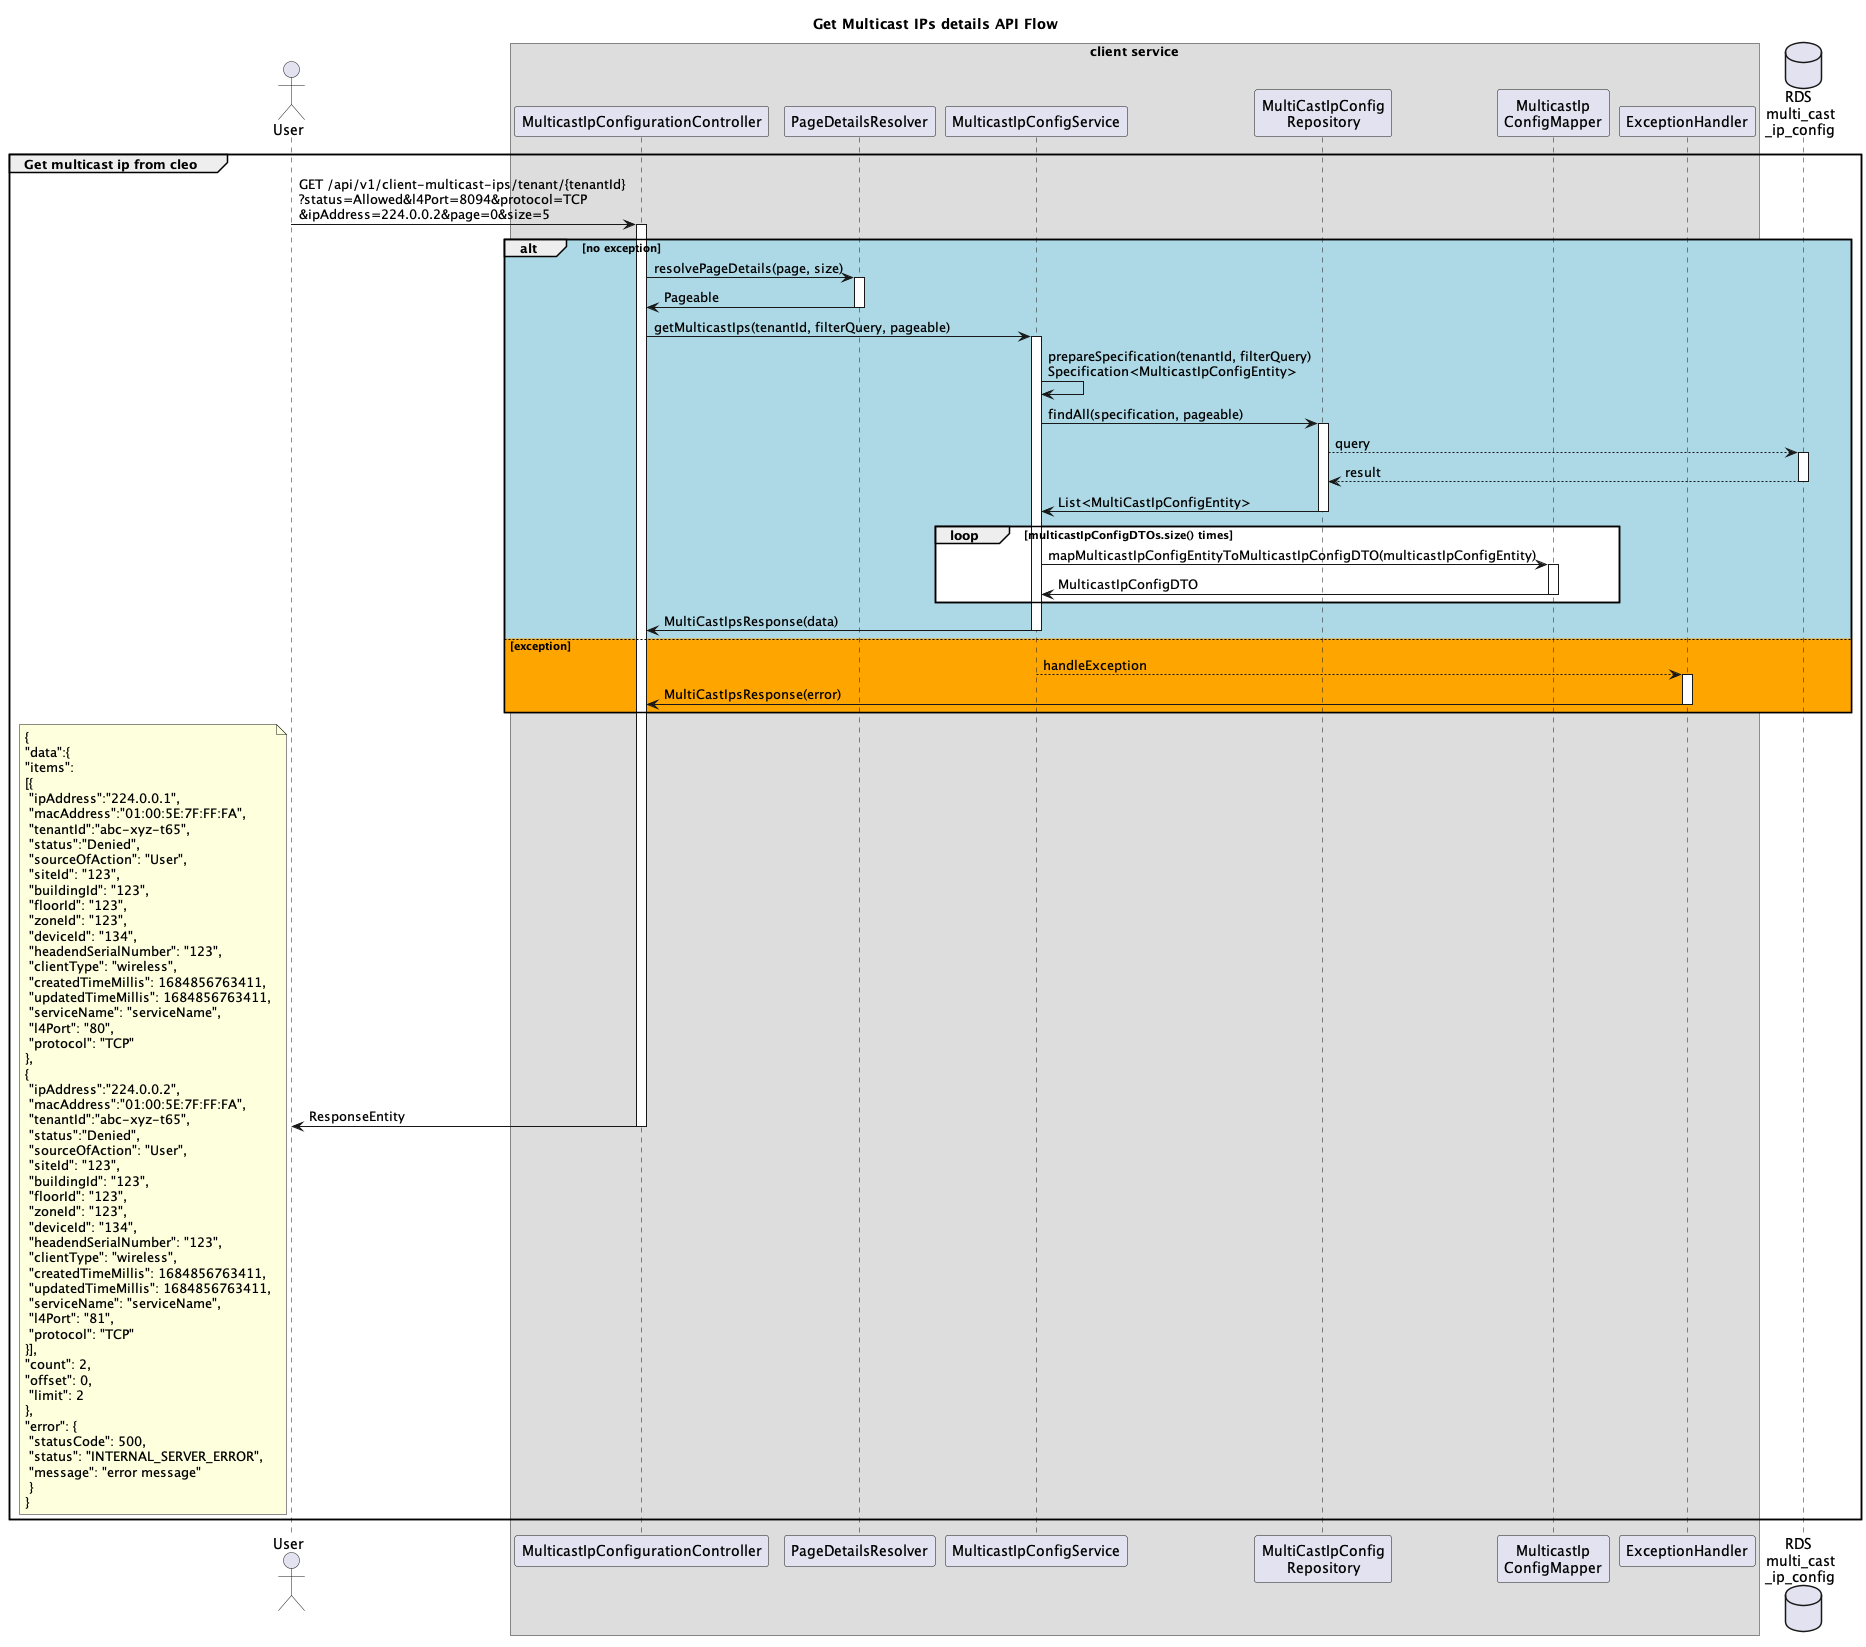

The diagram above was rendered by PlantUML. Its source (embedded in the PNG):
@startuml

title Get Multicast IPs details API Flow

actor "User" as user
box "client service"
participant "MulticastIpConfigurationController" as mcc
participant "PageDetailsResolver" as pdr
participant "MulticastIpConfigService" as mcs
participant "MultiCastIpConfig\nRepository" as mcr
participant "MulticastIp\nConfigMapper" as mcm
participant "ExceptionHandler" as eh
end box
database "RDS \nmulti_cast\n_ip_config" as table

group Get multicast ip from cleo
	user -> mcc ++: GET /api/v1/client-multicast-ips/tenant/{tenantId}\n?status=Allowed&l4Port=8094&protocol=TCP\n&ipAddress=224.0.0.2&page=0&size=5
	alt #LightBlue no exception
	    mcc -> pdr ++: resolvePageDetails(page, size)
	    pdr -> mcc --: Pageable
	    mcc -> mcs ++: getMulticastIps(tenantId, filterQuery, pageable)
	    mcs -> mcs : prepareSpecification(tenantId, filterQuery)\nSpecification<MulticastIpConfigEntity>
	    mcs -> mcr ++ : findAll(specification, pageable)
	    mcr --> table ++: query
	    table --> mcr --: result
	    mcr -> mcs -- : List<MultiCastIpConfigEntity>
      loop #White multicastIpConfigDTOs.size() times
        mcs -> mcm ++: mapMulticastIpConfigEntityToMulticastIpConfigDTO(multicastIpConfigEntity)
        mcm -> mcs --: MulticastIpConfigDTO
      end
    mcs -> mcc --: MultiCastIpsResponse(data)
	else #Orange exception
    mcs --> eh ++: handleException
    eh -> mcc --: MultiCastIpsResponse(error)
  end
  mcc -> user --: ResponseEntity
	note left: {\n"data":{\n"items":\n[{\n "ipAddress":"224.0.0.1",\n "macAddress":"01:00:5E:7F:FF:FA",\n "tenantId":"abc-xyz-t65",\n "status":"Denied",\n "sourceOfAction": "User",\n "siteId": "123",\n "buildingId": "123",\n "floorId": "123",\n "zoneId": "123",\n "deviceId": "134",\n "headendSerialNumber": "123",\n "clientType": "wireless",\n "createdTimeMillis": 1684856763411,\n "updatedTimeMillis": 1684856763411,\n "serviceName": "serviceName",\n "l4Port": "80",\n "protocol": "TCP"\n},\n{\n "ipAddress":"224.0.0.2",\n "macAddress":"01:00:5E:7F:FF:FA",\n "tenantId":"abc-xyz-t65",\n "status":"Denied",\n "sourceOfAction": "User",\n "siteId": "123",\n "buildingId": "123",\n "floorId": "123",\n "zoneId": "123",\n "deviceId": "134",\n "headendSerialNumber": "123",\n "clientType": "wireless",\n "createdTimeMillis": 1684856763411,\n "updatedTimeMillis": 1684856763411,\n "serviceName": "serviceName",\n "l4Port": "81",\n "protocol": "TCP"\n}],\n"count": 2,\n"offset": 0,\n "limit": 2\n},\n"error": {\n "statusCode": 500,\n "status": "INTERNAL_SERVER_ERROR",\n "message": "error message"\n }\n}
end

@enduml